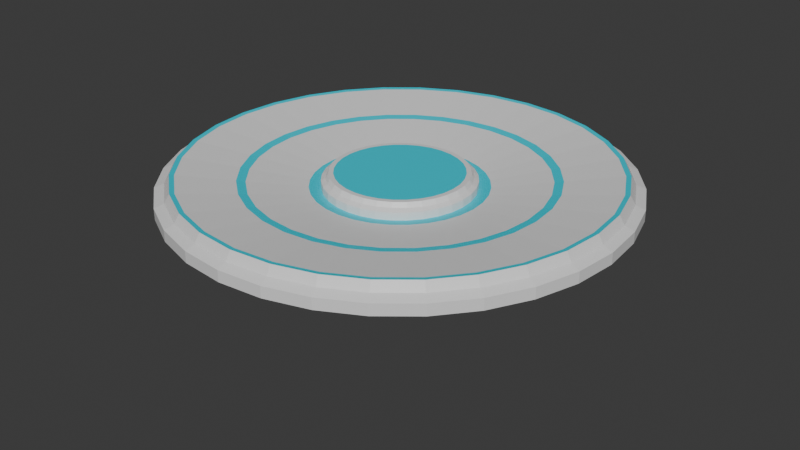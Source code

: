 # Source: captureBallSpawner.blend  (saved by Blender 4.1.24; exported with 4.5.12 LTS)
import bpy
from mathutils import Matrix  # noqa: F401  (used for matrix-valued properties, if any)

bpy.ops.wm.read_factory_settings(use_empty=True)
scene = bpy.context.scene
scene.name = 'Scene'

# ---- collections
col_collection = bpy.data.collections.new('Collection'); scene.collection.children.link(col_collection)

# ---- materials (node trees are filled in below, after node groups)
mat_spawner = bpy.data.materials.new('Spawner')
mat_spawner.use_transparent_shadow = False
mat_spawnerlight = bpy.data.materials.new('SpawnerLight')
mat_spawnerlight.use_transparent_shadow = False

# ---- material node trees
mat_spawner.use_nodes = True; mat_spawner.node_tree.nodes.clear()
_N = mat_spawner.node_tree.nodes; _L = mat_spawner.node_tree.links
n0 = _N.new('ShaderNodeBsdfPrincipled'); n0.name = 'Principled BSDF'; n0.location = (10, 300)
n1 = _N.new('ShaderNodeOutputMaterial'); n1.name = 'Material Output'; n1.location = (300, 300)
_L.new(n0.outputs[0], n1.inputs[0])
n1.is_active_output = True
mat_spawnerlight.use_nodes = True; mat_spawnerlight.node_tree.nodes.clear()
_N = mat_spawnerlight.node_tree.nodes; _L = mat_spawnerlight.node_tree.links
n0 = _N.new('ShaderNodeBsdfPrincipled'); n0.name = 'Principled BSDF'; n0.location = (10, 300)
n0.inputs[0].default_value = (0.0, 0.6504, 0.8001, 1.0)
n1 = _N.new('ShaderNodeOutputMaterial'); n1.name = 'Material Output'; n1.location = (300, 300)
_L.new(n0.outputs[0], n1.inputs[0])
n1.is_active_output = True

# ---- world
world_world = bpy.data.worlds.new('World'); scene.world = world_world
world_world.use_nodes = True; world_world.node_tree.nodes.clear()
_N = world_world.node_tree.nodes; _L = world_world.node_tree.links
n0 = _N.new('ShaderNodeOutputWorld'); n0.name = 'World Output'; n0.location = (300, 300)
n1 = _N.new('ShaderNodeBackground'); n1.name = 'Background'; n1.location = (10, 300)
n1.inputs[0].default_value = (0.05088, 0.05088, 0.05088, 1.0)
_L.new(n1.outputs[0], n0.inputs[0])
n0.is_active_output = True
world_world.color = (0.05088, 0.05088, 0.05088)
world_world.use_sun_shadow = False
world_world.sun_shadow_jitter_overblur = 0.0

# ---- meshes
me_cylinder = bpy.data.meshes.new('Cylinder')
me_cylinder.from_pydata([(0.0, 0.159, -1.438), (0.0, 0.3258, -0.981), (0.03103, 0.156, -1.438), (0.06356, 0.3196, -0.981), (0.06087, 0.1469, -1.438), (0.1247, 0.301, -0.981), (0.08836, 0.1322, -1.438), (0.181, 0.2709, -0.981), (0.1125, 0.1125, -1.438), (0.2304, 0.2304, -0.981), (0.1322, 0.08836, -1.438), (0.2709, 0.181, -0.981), (0.1469, 0.06087, -1.438), (0.301, 0.1247, -0.981), (0.156, 0.03103, -1.438), (0.3196, 0.06356, -0.981), (0.159, 0.0, -1.438), (0.3258, 0.0, -0.981), (0.156, -0.03103, -1.438), (0.3196, -0.06356, -0.981), (0.1469, -0.06087, -1.438), (0.301, -0.1247, -0.981), (0.1322, -0.08836, -1.438), (0.2709, -0.181, -0.981), (0.1125, -0.1125, -1.438), (0.2304, -0.2304, -0.981), (0.08836, -0.1322, -1.438), (0.181, -0.2709, -0.981), (0.06087, -0.1469, -1.438), (0.1247, -0.301, -0.981), (0.03103, -0.156, -1.438), (0.06356, -0.3196, -0.981), (0.0, -0.159, -1.438), (0.0, -0.3258, -0.981), (-0.03103, -0.156, -1.438), (-0.06356, -0.3196, -0.981), (-0.06087, -0.1469, -1.438), (-0.1247, -0.301, -0.981), (-0.08836, -0.1322, -1.438), (-0.181, -0.2709, -0.981), (-0.1125, -0.1125, -1.438), (-0.2304, -0.2304, -0.981), (-0.1322, -0.08836, -1.438), (-0.2709, -0.181, -0.981), (-0.1469, -0.06087, -1.438), (-0.301, -0.1247, -0.981), (-0.156, -0.03103, -1.438), (-0.3196, -0.06356, -0.981), (-0.159, 0.0, -1.438), (-0.3258, 0.0, -0.981), (-0.156, 0.03103, -1.438), (-0.3196, 0.06356, -0.981), (-0.1469, 0.06087, -1.438), (-0.301, 0.1247, -0.981), (-0.1322, 0.08836, -1.438), (-0.2709, 0.181, -0.981), (-0.1125, 0.1125, -1.438), (-0.2304, 0.2304, -0.981), (-0.08836, 0.1322, -1.438), (-0.181, 0.2709, -0.981), (-0.06087, 0.1469, -1.438), (-0.1247, 0.301, -0.981), (-0.03103, 0.156, -1.438), (-0.06356, 0.3196, -0.981), (0.05354, 0.2692, -0.9163), (0.06356, 0.3196, -0.9469), (0.05967, 0.3, -0.9362), (0.0, 0.3258, -0.9469), (2.328e-10, 0.2744, -0.9163), (1.455e-10, 0.3059, -0.9362), (0.105, 0.2535, -0.9163), (0.1247, 0.301, -0.9469), (0.117, 0.2826, -0.9362), (0.1525, 0.2282, -0.9163), (0.181, 0.2709, -0.9469), (0.1699, 0.2543, -0.9362), (0.1941, 0.1941, -0.9163), (0.2304, 0.2304, -0.9469), (0.2163, 0.2163, -0.9362), (0.2282, 0.1525, -0.9163), (0.2709, 0.181, -0.9469), (0.2543, 0.1699, -0.9362), (0.2535, 0.105, -0.9163), (0.301, 0.1247, -0.9469), (0.2826, 0.117, -0.9362), (0.2692, 0.05354, -0.9163), (0.3196, 0.06356, -0.9469), (0.3, 0.05967, -0.9362), (0.2744, -2.328e-10, -0.9163), (0.3258, 0.0, -0.9469), (0.3059, -1.455e-10, -0.9362), (0.2692, -0.05354, -0.9163), (0.3196, -0.06356, -0.9469), (0.3, -0.05967, -0.9362), (0.2535, -0.105, -0.9163), (0.301, -0.1247, -0.9469), (0.2826, -0.117, -0.9362), (0.2282, -0.1525, -0.9163), (0.2709, -0.181, -0.9469), (0.2543, -0.1699, -0.9362), (0.1941, -0.1941, -0.9163), (0.2304, -0.2304, -0.9469), (0.2163, -0.2163, -0.9362), (0.1525, -0.2282, -0.9163), (0.181, -0.2709, -0.9469), (0.1699, -0.2543, -0.9362), (0.105, -0.2535, -0.9163), (0.1247, -0.301, -0.9469), (0.117, -0.2826, -0.9362), (0.05354, -0.2692, -0.9163), (0.06356, -0.3196, -0.9469), (0.05967, -0.3, -0.9362), (-2.328e-10, -0.2744, -0.9163), (0.0, -0.3258, -0.9469), (-1.455e-10, -0.3059, -0.9362), (-0.05354, -0.2692, -0.9163), (-0.06356, -0.3196, -0.9469), (-0.05967, -0.3, -0.9362), (-0.105, -0.2535, -0.9163), (-0.1247, -0.301, -0.9469), (-0.117, -0.2826, -0.9362), (-0.1525, -0.2282, -0.9163), (-0.181, -0.2709, -0.9469), (-0.1699, -0.2543, -0.9362), (-0.1941, -0.1941, -0.9163), (-0.2304, -0.2304, -0.9469), (-0.2163, -0.2163, -0.9362), (-0.2282, -0.1525, -0.9163), (-0.2709, -0.181, -0.9469), (-0.2543, -0.1699, -0.9362), (-0.2535, -0.105, -0.9163), (-0.301, -0.1247, -0.9469), (-0.2826, -0.117, -0.9362), (-0.2692, -0.05354, -0.9163), (-0.3196, -0.06356, -0.9469), (-0.3, -0.05967, -0.9362), (-0.2744, 2.328e-10, -0.9163), (-0.3258, 0.0, -0.9469), (-0.3059, 1.455e-10, -0.9362), (-0.2692, 0.05354, -0.9163), (-0.3196, 0.06356, -0.9469), (-0.3, 0.05967, -0.9362), (-0.2535, 0.105, -0.9163), (-0.301, 0.1247, -0.9469), (-0.2826, 0.117, -0.9362), (-0.2282, 0.1525, -0.9163), (-0.2709, 0.181, -0.9469), (-0.2543, 0.1699, -0.9362), (-0.1941, 0.1941, -0.9163), (-0.2304, 0.2304, -0.9469), (-0.2163, 0.2163, -0.9362), (-0.1525, 0.2282, -0.9163), (-0.181, 0.2709, -0.9469), (-0.1699, 0.2543, -0.9362), (-0.105, 0.2535, -0.9163), (-0.1247, 0.301, -0.9469), (-0.117, 0.2826, -0.9362), (-0.05354, 0.2692, -0.9163), (-0.06356, 0.3196, -0.9469), (-0.05967, 0.3, -0.9362), (0.1827, 0.9182, -0.8951), (0.1951, 0.9808, -0.9502), (0.187, 0.9402, -0.9335), (0.0, 1.0, -0.9502), (0.0, 0.9362, -0.8951), (0.0, 0.9586, -0.9335), (0.3583, 0.865, -0.8951), (0.3827, 0.9239, -0.9502), (0.3669, 0.8857, -0.9335), (0.5201, 0.7785, -0.8951), (0.5556, 0.8315, -0.9502), (0.5326, 0.7971, -0.9335), (0.662, 0.662, -0.8951), (0.7071, 0.7071, -0.9502), (0.6779, 0.6779, -0.9335), (0.7785, 0.5201, -0.8951), (0.8315, 0.5556, -0.9502), (0.7971, 0.5326, -0.9335), (0.865, 0.3583, -0.8951), (0.9239, 0.3827, -0.9502), (0.8857, 0.3669, -0.9335), (0.9182, 0.1827, -0.8951), (0.9808, 0.1951, -0.9502), (0.9402, 0.187, -0.9335), (0.9362, 0.0, -0.8951), (1.0, 0.0, -0.9502), (0.9586, 0.0, -0.9335), (0.9182, -0.1827, -0.8951), (0.9808, -0.1951, -0.9502), (0.9402, -0.187, -0.9335), (0.865, -0.3583, -0.8951), (0.9239, -0.3827, -0.9502), (0.8857, -0.3669, -0.9335), (0.7785, -0.5201, -0.8951), (0.8315, -0.5556, -0.9502), (0.7971, -0.5326, -0.9335), (0.662, -0.662, -0.8951), (0.7071, -0.7071, -0.9502), (0.6779, -0.6779, -0.9335), (0.5201, -0.7785, -0.8951), (0.5556, -0.8315, -0.9502), (0.5326, -0.7971, -0.9335), (0.3583, -0.865, -0.8951), (0.3827, -0.9239, -0.9502), (0.3669, -0.8857, -0.9335), (0.1827, -0.9182, -0.8951), (0.1951, -0.9808, -0.9502), (0.187, -0.9402, -0.9335), (0.0, -0.9362, -0.8951), (0.0, -1.0, -0.9502), (0.0, -0.9586, -0.9335), (-0.1827, -0.9182, -0.8951), (-0.1951, -0.9808, -0.9502), (-0.187, -0.9402, -0.9335), (-0.3583, -0.865, -0.8951), (-0.3827, -0.9239, -0.9502), (-0.3669, -0.8857, -0.9335), (-0.5201, -0.7785, -0.8951), (-0.5556, -0.8315, -0.9502), (-0.5326, -0.7971, -0.9335), (-0.662, -0.662, -0.8951), (-0.7071, -0.7071, -0.9502), (-0.6779, -0.6779, -0.9335), (-0.7785, -0.5201, -0.8951), (-0.8315, -0.5556, -0.9502), (-0.7971, -0.5326, -0.9335), (-0.865, -0.3583, -0.8951), (-0.9239, -0.3827, -0.9502), (-0.8857, -0.3669, -0.9335), (-0.9182, -0.1827, -0.8951), (-0.9808, -0.1951, -0.9502), (-0.9402, -0.187, -0.9335), (-0.9362, 0.0, -0.8951), (-1.0, 0.0, -0.9502), (-0.9586, 0.0, -0.9335), (-0.9182, 0.1827, -0.8951), (-0.9808, 0.1951, -0.9502), (-0.9402, 0.187, -0.9335), (-0.865, 0.3583, -0.8951), (-0.9239, 0.3827, -0.9502), (-0.8857, 0.3669, -0.9335), (-0.7785, 0.5201, -0.8951), (-0.8315, 0.5556, -0.9502), (-0.7971, 0.5326, -0.9335), (-0.662, 0.662, -0.8951), (-0.7071, 0.7071, -0.9502), (-0.6779, 0.6779, -0.9335), (-0.5201, 0.7785, -0.8951), (-0.5556, 0.8315, -0.9502), (-0.5326, 0.7971, -0.9335), (-0.3583, 0.865, -0.8951), (-0.3827, 0.9239, -0.9502), (-0.3669, 0.8857, -0.9335), (-0.1827, 0.9182, -0.8951), (-0.1951, 0.9808, -0.9502), (-0.187, 0.9402, -0.9335), (2.328e-10, 0.295, -0.9163), (0.05756, 0.2894, -0.9163), (0.1129, 0.2726, -0.9163), (0.1639, 0.2453, -0.9163), (0.2086, 0.2086, -0.9163), (0.2453, 0.1639, -0.9163), (0.2726, 0.1129, -0.9163), (0.2894, 0.05756, -0.9163), (0.295, -2.328e-10, -0.9163), (0.2894, -0.05756, -0.9163), (0.2726, -0.1129, -0.9163), (0.2453, -0.1639, -0.9163), (0.2086, -0.2086, -0.9163), (0.1639, -0.2453, -0.9163), (0.1129, -0.2726, -0.9163), (0.05756, -0.2894, -0.9163), (-2.328e-10, -0.295, -0.9163), (-0.05756, -0.2894, -0.9163), (-0.1129, -0.2726, -0.9163), (-0.1639, -0.2453, -0.9163), (-0.2086, -0.2086, -0.9163), (-0.2453, -0.1639, -0.9163), (-0.2726, -0.1129, -0.9163), (-0.2894, -0.05756, -0.9163), (-0.295, 2.328e-10, -0.9163), (-0.2894, 0.05756, -0.9163), (-0.2726, 0.1129, -0.9163), (-0.2453, 0.1639, -0.9163), (-0.2086, 0.2086, -0.9163), (-0.1639, 0.2453, -0.9163), (-0.1129, 0.2726, -0.9163), (-0.05756, 0.2894, -0.9163), (0.0, 0.631, -0.938), (0.1231, 0.6189, -0.938), (0.2415, 0.583, -0.938), (-0.1231, 0.6189, -0.938), (0.3506, 0.5247, -0.938), (0.4462, 0.4462, -0.938), (0.5247, 0.3506, -0.938), (0.583, 0.2415, -0.938), (0.6189, 0.1231, -0.938), (0.631, 0.0, -0.938), (0.6189, -0.1231, -0.938), (0.583, -0.2415, -0.938), (0.5247, -0.3506, -0.938), (0.4462, -0.4462, -0.938), (0.3506, -0.5247, -0.938), (0.2415, -0.583, -0.938), (0.1231, -0.6189, -0.938), (0.0, -0.631, -0.938), (-0.1231, -0.6189, -0.938), (-0.2415, -0.583, -0.938), (-0.3506, -0.5247, -0.938), (-0.4462, -0.4462, -0.938), (-0.5247, -0.3506, -0.938), (-0.583, -0.2415, -0.938), (-0.6189, -0.1231, -0.938), (-0.631, 0.0, -0.938), (-0.6189, 0.1231, -0.938), (-0.583, 0.2415, -0.938), (-0.5247, 0.3506, -0.938), (-0.4462, 0.4462, -0.938), (-0.3506, 0.5247, -0.938), (-0.2415, 0.583, -0.938), (0.1306, 0.6566, -0.9326), (0.2562, 0.6185, -0.9326), (0.3719, 0.5566, -0.9326), (0.4733, 0.4733, -0.9326), (0.5566, 0.3719, -0.9326), (0.6185, 0.2562, -0.9326), (0.6566, 0.1306, -0.9326), (0.6694, 0.0, -0.9326), (0.6566, -0.1306, -0.9326), (0.6185, -0.2562, -0.9326), (0.5566, -0.3719, -0.9326), (0.4733, -0.4733, -0.9326), (0.3719, -0.5566, -0.9326), (0.2562, -0.6185, -0.9326), (0.1306, -0.6566, -0.9326), (0.0, -0.6694, -0.9326), (-0.1306, -0.6566, -0.9326), (-0.2562, -0.6185, -0.9326), (-0.3719, -0.5566, -0.9326), (-0.4733, -0.4733, -0.9326), (-0.5566, -0.3719, -0.9326), (-0.6185, -0.2562, -0.9326), (-0.6566, -0.1306, -0.9326), (-0.6694, 0.0, -0.9326), (-0.6566, 0.1306, -0.9326), (-0.6185, 0.2562, -0.9326), (-0.5566, 0.3719, -0.9326), (-0.4733, 0.4733, -0.9326), (-0.3719, 0.5566, -0.9326), (-0.2562, 0.6185, -0.9326), (0.0, 0.6694, -0.9326), (-0.1306, 0.6566, -0.9326), (0.0, 0.3767, -0.9738), (-0.0735, 0.3695, -0.9738), (0.0735, 0.3695, -0.9738), (0.1442, 0.3481, -0.9738), (0.2093, 0.3133, -0.9738), (0.2664, 0.2664, -0.9738), (0.3133, 0.2093, -0.9738), (0.3481, 0.1442, -0.9738), (0.3695, 0.0735, -0.9738), (0.3767, 0.0, -0.9738), (0.3695, -0.0735, -0.9738), (0.3481, -0.1442, -0.9738), (0.3133, -0.2093, -0.9738), (0.2664, -0.2664, -0.9738), (0.2093, -0.3133, -0.9738), (0.1442, -0.3481, -0.9738), (0.0735, -0.3695, -0.9738), (0.0, -0.3767, -0.9738), (-0.0735, -0.3695, -0.9738), (-0.1442, -0.3481, -0.9738), (-0.2093, -0.3133, -0.9738), (-0.2664, -0.2664, -0.9738), (-0.3133, -0.2093, -0.9738), (-0.3481, -0.1442, -0.9738), (-0.3695, -0.0735, -0.9738), (-0.3767, 0.0, -0.9738), (-0.3695, 0.0735, -0.9738), (-0.3481, 0.1442, -0.9738), (-0.3133, 0.2093, -0.9738), (-0.2664, 0.2664, -0.9738), (-0.2093, 0.3133, -0.9738), (-0.1442, 0.3481, -0.9738), (0.1785, 0.8975, -0.8981), (0.3502, 0.8454, -0.8981), (0.5084, 0.7608, -0.8981), (0.647, 0.647, -0.8981), (0.7608, 0.5084, -0.8981), (0.8454, 0.3502, -0.8981), (0.8975, 0.1785, -0.8981), (0.915, 0.0, -0.8981), (0.8975, -0.1785, -0.8981), (0.8454, -0.3502, -0.8981), (0.7608, -0.5084, -0.8981), (0.647, -0.647, -0.8981), (0.5084, -0.7608, -0.8981), (0.3502, -0.8454, -0.8981), (0.1785, -0.8975, -0.8981), (0.0, -0.915, -0.8981), (-0.1785, -0.8975, -0.8981), (-0.3502, -0.8454, -0.8981), (-0.5084, -0.7608, -0.8981), (-0.647, -0.647, -0.8981), (-0.7608, -0.5084, -0.8981), (-0.8454, -0.3502, -0.8981), (-0.8975, -0.1785, -0.8981), (-0.915, 0.0, -0.8981), (-0.8975, 0.1785, -0.8981), (-0.8454, 0.3502, -0.8981), (-0.7608, 0.5084, -0.8981), (-0.647, 0.647, -0.8981), (-0.5084, 0.7608, -0.8981), (-0.3502, 0.8454, -0.8981), (0.0, 0.915, -0.8981), (-0.1785, 0.8975, -0.8981), (0.0, 1.0, -1.0), (0.1951, 0.9808, -1.0), (0.3827, 0.9239, -1.0), (0.5556, 0.8315, -1.0), (0.7071, 0.7071, -1.0), (0.8315, 0.5556, -1.0), (0.9239, 0.3827, -1.0), (0.9808, 0.1951, -1.0), (1.0, 0.0, -1.0), (0.9808, -0.1951, -1.0), (0.9239, -0.3827, -1.0), (0.8315, -0.5556, -1.0), (0.7071, -0.7071, -1.0), (0.5556, -0.8315, -1.0), (0.3827, -0.9239, -1.0), (0.1951, -0.9808, -1.0), (0.0, -1.0, -1.0), (-0.1951, -0.9808, -1.0), (-0.3827, -0.9239, -1.0), (-0.5556, -0.8315, -1.0), (-0.7071, -0.7071, -1.0), (-0.8315, -0.5556, -1.0), (-0.9239, -0.3827, -1.0), (-0.9808, -0.1951, -1.0), (-1.0, 0.0, -1.0), (-0.9808, 0.1951, -1.0), (-0.9239, 0.3827, -1.0), (-0.8315, 0.5556, -1.0), (-0.7071, 0.7071, -1.0), (-0.5556, 0.8315, -1.0), (-0.3827, 0.9239, -1.0), (-0.1951, 0.9808, -1.0)], [], [(417, 161, 167, 418), (384, 385, 166, 160), (385, 386, 169, 166), (386, 387, 172, 169), (387, 388, 175, 172), (388, 389, 178, 175), (389, 390, 181, 178), (390, 391, 184, 181), (391, 392, 187, 184), (392, 393, 190, 187), (393, 394, 193, 190), (394, 395, 196, 193), (395, 396, 199, 196), (396, 397, 202, 199), (397, 398, 205, 202), (398, 399, 208, 205), (399, 400, 211, 208), (400, 401, 214, 211), (401, 402, 217, 214), (402, 403, 220, 217), (403, 404, 223, 220), (404, 405, 226, 223), (405, 406, 229, 226), (406, 407, 232, 229), (407, 408, 235, 232), (408, 409, 238, 235), (409, 410, 241, 238), (410, 411, 244, 241), (411, 412, 247, 244), (412, 413, 250, 247), (61, 59, 152, 155), (413, 415, 253, 250), (415, 414, 164, 253), (0, 2, 4, 6, 8, 10, 12, 14, 16, 18, 20, 22, 24, 26, 28, 30, 32, 34, 36, 38, 40, 42, 44, 46, 48, 50, 52, 54, 56, 58, 60, 62), (416, 163, 161, 417), (447, 254, 163, 416), (419, 170, 173, 420), (420, 173, 176, 421), (421, 176, 179, 422), (422, 179, 182, 423), (423, 182, 185, 424), (424, 185, 188, 425), (425, 188, 191, 426), (426, 191, 194, 427), (427, 194, 197, 428), (428, 197, 200, 429), (429, 200, 203, 430), (430, 203, 206, 431), (431, 206, 209, 432), (432, 209, 212, 433), (433, 212, 215, 434), (434, 215, 218, 435), (435, 218, 221, 436), (436, 221, 224, 437), (437, 224, 227, 438), (438, 227, 230, 439), (439, 230, 233, 440), (440, 233, 236, 441), (441, 236, 239, 442), (442, 239, 242, 443), (443, 242, 245, 444), (444, 245, 248, 445), (445, 248, 251, 446), (446, 251, 254, 447), (418, 167, 170, 419), (5, 3, 65, 71), (35, 33, 113, 116), (9, 7, 74, 77), (63, 61, 155, 158), (37, 35, 116, 119), (11, 9, 77, 80), (39, 37, 119, 122), (13, 11, 80, 83), (7, 5, 71, 74), (41, 39, 122, 125), (15, 13, 83, 86), (43, 41, 125, 128), (17, 15, 86, 89), (45, 43, 128, 131), (19, 17, 89, 92), (47, 45, 131, 134), (21, 19, 92, 95), (49, 47, 134, 137), (23, 21, 95, 98), (51, 49, 137, 140), (25, 23, 98, 101), (53, 51, 140, 143), (27, 25, 101, 104), (55, 53, 143, 146), (29, 27, 104, 107), (57, 55, 146, 149), (31, 29, 107, 110), (64, 68, 157, 154, 151, 148, 145, 142, 139, 136, 133, 130, 127, 124, 121, 118, 115, 112, 109, 106, 103, 100, 97, 94, 91, 88, 85, 82, 79, 76, 73, 70), (59, 57, 149, 152), (33, 31, 110, 113), (1, 63, 158, 67), (65, 67, 69, 66), (66, 69, 256, 257), (71, 65, 66, 72), (72, 66, 257, 258), (74, 71, 72, 75), (75, 72, 258, 259), (77, 74, 75, 78), (78, 75, 259, 260), (80, 77, 78, 81), (81, 78, 260, 261), (83, 80, 81, 84), (84, 81, 261, 262), (86, 83, 84, 87), (87, 84, 262, 263), (89, 86, 87, 90), (90, 87, 263, 264), (92, 89, 90, 93), (93, 90, 264, 265), (95, 92, 93, 96), (96, 93, 265, 266), (98, 95, 96, 99), (99, 96, 266, 267), (101, 98, 99, 102), (102, 99, 267, 268), (104, 101, 102, 105), (105, 102, 268, 269), (107, 104, 105, 108), (108, 105, 269, 270), (110, 107, 108, 111), (111, 108, 270, 271), (113, 110, 111, 114), (114, 111, 271, 272), (116, 113, 114, 117), (117, 114, 272, 273), (119, 116, 117, 120), (120, 117, 273, 274), (122, 119, 120, 123), (123, 120, 274, 275), (125, 122, 123, 126), (126, 123, 275, 276), (128, 125, 126, 129), (129, 126, 276, 277), (131, 128, 129, 132), (132, 129, 277, 278), (134, 131, 132, 135), (135, 132, 278, 279), (137, 134, 135, 138), (138, 135, 279, 280), (140, 137, 138, 141), (141, 138, 280, 281), (143, 140, 141, 144), (144, 141, 281, 282), (146, 143, 144, 147), (147, 144, 282, 283), (149, 146, 147, 150), (150, 147, 283, 284), (152, 149, 150, 153), (153, 150, 284, 285), (155, 152, 153, 156), (156, 153, 285, 286), (158, 155, 156, 159), (159, 156, 286, 287), (67, 158, 159, 69), (69, 159, 287, 256), (3, 1, 67, 65), (161, 163, 165, 162), (162, 165, 164, 160), (167, 161, 162, 168), (168, 162, 160, 166), (170, 167, 168, 171), (171, 168, 166, 169), (173, 170, 171, 174), (174, 171, 169, 172), (176, 173, 174, 177), (177, 174, 172, 175), (179, 176, 177, 180), (180, 177, 175, 178), (182, 179, 180, 183), (183, 180, 178, 181), (185, 182, 183, 186), (186, 183, 181, 184), (188, 185, 186, 189), (189, 186, 184, 187), (191, 188, 189, 192), (192, 189, 187, 190), (194, 191, 192, 195), (195, 192, 190, 193), (197, 194, 195, 198), (198, 195, 193, 196), (200, 197, 198, 201), (201, 198, 196, 199), (203, 200, 201, 204), (204, 201, 199, 202), (206, 203, 204, 207), (207, 204, 202, 205), (209, 206, 207, 210), (210, 207, 205, 208), (212, 209, 210, 213), (213, 210, 208, 211), (215, 212, 213, 216), (216, 213, 211, 214), (218, 215, 216, 219), (219, 216, 214, 217), (221, 218, 219, 222), (222, 219, 217, 220), (224, 221, 222, 225), (225, 222, 220, 223), (227, 224, 225, 228), (228, 225, 223, 226), (230, 227, 228, 231), (231, 228, 226, 229), (233, 230, 231, 234), (234, 231, 229, 232), (236, 233, 234, 237), (237, 234, 232, 235), (239, 236, 237, 240), (240, 237, 235, 238), (242, 239, 240, 243), (243, 240, 238, 241), (245, 242, 243, 246), (246, 243, 241, 244), (248, 245, 246, 249), (249, 246, 244, 247), (251, 248, 249, 252), (252, 249, 247, 250), (254, 251, 252, 255), (255, 252, 250, 253), (163, 254, 255, 165), (165, 255, 253, 164), (414, 384, 160, 164), (68, 64, 257, 256), (64, 70, 258, 257), (70, 73, 259, 258), (73, 76, 260, 259), (76, 79, 261, 260), (79, 82, 262, 261), (82, 85, 263, 262), (85, 88, 264, 263), (88, 91, 265, 264), (91, 94, 266, 265), (94, 97, 267, 266), (97, 100, 268, 267), (100, 103, 269, 268), (103, 106, 270, 269), (106, 109, 271, 270), (109, 112, 272, 271), (112, 115, 273, 272), (115, 118, 274, 273), (118, 121, 275, 274), (121, 124, 276, 275), (124, 127, 277, 276), (127, 130, 278, 277), (130, 133, 279, 278), (133, 136, 280, 279), (136, 139, 281, 280), (139, 142, 282, 281), (142, 145, 283, 282), (145, 148, 284, 283), (148, 151, 285, 284), (151, 154, 286, 285), (154, 157, 287, 286), (157, 68, 256, 287), (352, 354, 289, 288), (353, 352, 288, 291), (383, 353, 291, 319), (382, 383, 319, 318), (381, 382, 318, 317), (380, 381, 317, 316), (379, 380, 316, 315), (378, 379, 315, 314), (377, 378, 314, 313), (376, 377, 313, 312), (375, 376, 312, 311), (374, 375, 311, 310), (373, 374, 310, 309), (372, 373, 309, 308), (371, 372, 308, 307), (370, 371, 307, 306), (369, 370, 306, 305), (368, 369, 305, 304), (367, 368, 304, 303), (366, 367, 303, 302), (365, 366, 302, 301), (364, 365, 301, 300), (363, 364, 300, 299), (362, 363, 299, 298), (361, 362, 298, 297), (360, 361, 297, 296), (359, 360, 296, 295), (358, 359, 295, 294), (357, 358, 294, 293), (356, 357, 293, 292), (355, 356, 292, 290), (354, 355, 290, 289), (288, 289, 320, 350), (291, 288, 350, 351), (319, 291, 351, 349), (318, 319, 349, 348), (317, 318, 348, 347), (316, 317, 347, 346), (315, 316, 346, 345), (314, 315, 345, 344), (313, 314, 344, 343), (312, 313, 343, 342), (311, 312, 342, 341), (310, 311, 341, 340), (309, 310, 340, 339), (308, 309, 339, 338), (307, 308, 338, 337), (306, 307, 337, 336), (305, 306, 336, 335), (304, 305, 335, 334), (303, 304, 334, 333), (302, 303, 333, 332), (301, 302, 332, 331), (300, 301, 331, 330), (299, 300, 330, 329), (298, 299, 329, 328), (297, 298, 328, 327), (296, 297, 327, 326), (295, 296, 326, 325), (294, 295, 325, 324), (293, 294, 324, 323), (292, 293, 323, 322), (290, 292, 322, 321), (289, 290, 321, 320), (3, 5, 355, 354), (5, 7, 356, 355), (7, 9, 357, 356), (9, 11, 358, 357), (11, 13, 359, 358), (13, 15, 360, 359), (15, 17, 361, 360), (17, 19, 362, 361), (19, 21, 363, 362), (21, 23, 364, 363), (23, 25, 365, 364), (25, 27, 366, 365), (27, 29, 367, 366), (29, 31, 368, 367), (31, 33, 369, 368), (33, 35, 370, 369), (35, 37, 371, 370), (37, 39, 372, 371), (39, 41, 373, 372), (41, 43, 374, 373), (43, 45, 375, 374), (45, 47, 376, 375), (47, 49, 377, 376), (49, 51, 378, 377), (51, 53, 379, 378), (53, 55, 380, 379), (55, 57, 381, 380), (57, 59, 382, 381), (59, 61, 383, 382), (61, 63, 353, 383), (63, 1, 352, 353), (1, 3, 354, 352), (350, 320, 384, 414), (351, 350, 414, 415), (349, 351, 415, 413), (348, 349, 413, 412), (347, 348, 412, 411), (346, 347, 411, 410), (345, 346, 410, 409), (344, 345, 409, 408), (343, 344, 408, 407), (342, 343, 407, 406), (341, 342, 406, 405), (340, 341, 405, 404), (339, 340, 404, 403), (338, 339, 403, 402), (337, 338, 402, 401), (336, 337, 401, 400), (335, 336, 400, 399), (334, 335, 399, 398), (333, 334, 398, 397), (332, 333, 397, 396), (331, 332, 396, 395), (330, 331, 395, 394), (329, 330, 394, 393), (328, 329, 393, 392), (327, 328, 392, 391), (326, 327, 391, 390), (325, 326, 390, 389), (324, 325, 389, 388), (323, 324, 388, 387), (322, 323, 387, 386), (321, 322, 386, 385), (320, 321, 385, 384), (2, 0, 416, 417), (4, 2, 417, 418), (6, 4, 418, 419), (8, 6, 419, 420), (10, 8, 420, 421), (12, 10, 421, 422), (14, 12, 422, 423), (16, 14, 423, 424), (18, 16, 424, 425), (20, 18, 425, 426), (22, 20, 426, 427), (24, 22, 427, 428), (26, 24, 428, 429), (28, 26, 429, 430), (30, 28, 430, 431), (32, 30, 431, 432), (34, 32, 432, 433), (36, 34, 433, 434), (38, 36, 434, 435), (40, 38, 435, 436), (42, 40, 436, 437), (44, 42, 437, 438), (46, 44, 438, 439), (48, 46, 439, 440), (50, 48, 440, 441), (52, 50, 441, 442), (54, 52, 442, 443), (56, 54, 443, 444), (58, 56, 444, 445), (60, 58, 445, 446), (62, 60, 446, 447), (0, 62, 447, 416)])
me_cylinder.polygons.foreach_set('material_index', [0, 1, 1, 1, 1, 1, 1, 1, 1, 1, 1, 1, 1, 1, 1, 1, 1, 1, 1, 1, 1, 1, 1, 1, 1, 1, 1, 1, 1, 1, 0, 1, 1, 0, 0, 0, 0, 0, 0, 0, 0, 0, 0, 0, 0, 0, 0, 0, 0, 0, 0, 0, 0, 0, 0, 0, 0, 0, 0, 0, 0, 0, 0, 0, 0, 0, 0, 0, 0, 0, 0, 0, 0, 0, 0, 0, 0, 0, 0, 0, 0, 0, 0, 0, 0, 0, 0, 0, 0, 0, 0, 0, 1, 0, 0, 0, 0, 0, 0, 0, 0, 0, 0, 0, 0, 0, 0, 0, 0, 0, 0, 0, 0, 0, 0, 0, 0, 0, 0, 0, 0, 0, 0, 0, 0, 0, 0, 0, 0, 0, 0, 0, 0, 0, 0, 0, 0, 0, 0, 0, 0, 0, 0, 0, 0, 0, 0, 0, 0, 0, 0, 0, 0, 0, 0, 0, 0, 0, 0, 0, 0, 0, 0, 0, 0, 0, 0, 0, 0, 0, 0, 0, 0, 0, 0, 0, 0, 0, 0, 0, 0, 0, 0, 0, 0, 0, 0, 0, 0, 0, 0, 0, 0, 0, 0, 0, 0, 0, 0, 0, 0, 0, 0, 0, 0, 0, 0, 0, 0, 0, 0, 0, 0, 0, 0, 0, 0, 0, 0, 0, 0, 0, 0, 0, 0, 1, 0, 0, 0, 0, 0, 0, 0, 0, 0, 0, 0, 0, 0, 0, 0, 0, 0, 0, 0, 0, 0, 0, 0, 0, 0, 0, 0, 0, 0, 0, 0, 0, 0, 0, 0, 0, 0, 0, 0, 0, 0, 0, 0, 0, 0, 0, 0, 0, 0, 0, 0, 0, 0, 0, 0, 0, 0, 0, 0, 0, 0, 0, 0, 0, 1, 1, 1, 1, 1, 1, 1, 1, 1, 1, 1, 1, 1, 1, 1, 1, 1, 1, 1, 1, 1, 1, 1, 1, 1, 1, 1, 1, 1, 1, 1, 1, 1, 1, 1, 1, 1, 1, 1, 1, 1, 1, 1, 1, 1, 1, 1, 1, 1, 1, 1, 1, 1, 1, 1, 1, 1, 1, 1, 1, 1, 1, 1, 1, 0, 0, 0, 0, 0, 0, 0, 0, 0, 0, 0, 0, 0, 0, 0, 0, 0, 0, 0, 0, 0, 0, 0, 0, 0, 0, 0, 0, 0, 0, 0, 0, 0, 0, 0, 0, 0, 0, 0, 0, 0, 0, 0, 0, 0, 0, 0, 0, 0, 0, 0, 0, 0, 0, 0, 0, 0, 0, 0, 0, 0, 0, 0, 0])
_uv = me_cylinder.uv_layers.new(name='UVMap')
_uv.uv.foreach_set('vector', [0.9688, 0.5, 0.9688, 0.7186, 0.9375, 0.7186, 0.9375, 0.5, 0.2928, 0.4654, 0.334, 0.4529, 0.336, 0.4576, 0.2938, 0.4704, 0.334, 0.4529, 0.372, 0.4326, 0.3748, 0.4368, 0.336, 0.4576, 0.372, 0.4326, 0.4053, 0.4053, 0.4089, 0.4089, 0.3748, 0.4368, 0.4053, 0.4053, 0.4326, 0.372, 0.4368, 0.3748, 0.4089, 0.4089, 0.4326, 0.372, 0.4529, 0.334, 0.4576, 0.336, 0.4368, 0.3748, 0.4529, 0.334, 0.4654, 0.2928, 0.4704, 0.2938, 0.4576, 0.336, 0.4654, 0.2928, 0.4696, 0.25, 0.4747, 0.25, 0.4704, 0.2938, 0.4696, 0.25, 0.4654, 0.2072, 0.4704, 0.2062, 0.4747, 0.25, 0.4654, 0.2072, 0.4529, 0.166, 0.4576, 0.164, 0.4704, 0.2062, 0.4529, 0.166, 0.4326, 0.128, 0.4368, 0.1252, 0.4576, 0.164, 0.4326, 0.128, 0.4053, 0.09471, 0.4089, 0.09112, 0.4368, 0.1252, 0.4053, 0.09471, 0.372, 0.0674, 0.3748, 0.06317, 0.4089, 0.09112, 0.372, 0.0674, 0.334, 0.04711, 0.336, 0.04241, 0.3748, 0.06317, 0.334, 0.04711, 0.2928, 0.03461, 0.2938, 0.02962, 0.336, 0.04241, 0.2928, 0.03461, 0.25, 0.03039, 0.25, 0.0253, 0.2938, 0.02962, 0.25, 0.03039, 0.2072, 0.03461, 0.2062, 0.02962, 0.25, 0.0253, 0.2072, 0.03461, 0.166, 0.04711, 0.164, 0.04241, 0.2062, 0.02962, 0.166, 0.04711, 0.128, 0.0674, 0.1252, 0.06317, 0.164, 0.04241, 0.128, 0.0674, 0.09471, 0.09471, 0.09112, 0.09112, 0.1252, 0.06317, 0.09471, 0.09471, 0.0674, 0.128, 0.06317, 0.1252, 0.09112, 0.09112, 0.0674, 0.128, 0.04711, 0.166, 0.04241, 0.164, 0.06317, 0.1252, 0.04711, 0.166, 0.03461, 0.2072, 0.02962, 0.2062, 0.04241, 0.164, 0.03461, 0.2072, 0.03039, 0.25, 0.0253, 0.25, 0.02962, 0.2062, 0.03039, 0.25, 0.03461, 0.2928, 0.02962, 0.2938, 0.0253, 0.25, 0.03461, 0.2928, 0.04711, 0.334, 0.04241, 0.336, 0.02962, 0.2938, 0.04711, 0.334, 0.0674, 0.372, 0.06317, 0.3748, 0.04241, 0.336, 0.0674, 0.372, 0.09471, 0.4053, 0.09112, 0.4089, 0.06317, 0.3748, 0.09471, 0.4053, 0.128, 0.4326, 0.1252, 0.4368, 0.09112, 0.4089, 0.128, 0.4326, 0.166, 0.4529, 0.164, 0.4576, 0.1252, 0.4368, 0.2201, 0.3222, 0.2066, 0.315, 0.2066, 0.315, 0.2201, 0.3222, 0.166, 0.4529, 0.2072, 0.4654, 0.2062, 0.4704, 0.164, 0.4576, 0.2072, 0.4654, 0.25, 0.4696, 0.25, 0.4747, 0.2062, 0.4704, 0.75, 0.2882, 0.7574, 0.2874, 0.7646, 0.2853, 0.7712, 0.2817, 0.777, 0.277, 0.7817, 0.2712, 0.7853, 0.2646, 0.7874, 0.2574, 0.7882, 0.25, 0.7874, 0.2426, 0.7853, 0.2354, 0.7817, 0.2288, 0.777, 0.223, 0.7712, 0.2183, 0.7646, 0.2147, 0.7574, 0.2126, 0.75, 0.2118, 0.7426, 0.2126, 0.7354, 0.2147, 0.7288, 0.2183, 0.723, 0.223, 0.7183, 0.2288, 0.7147, 0.2354, 0.7126, 0.2426, 0.7118, 0.25, 0.7126, 0.2574, 0.7147, 0.2646, 0.7183, 0.2712, 0.723, 0.277, 0.7288, 0.2817, 0.7354, 0.2853, 0.7426, 0.2874, 1.0, 0.5, 1.0, 0.7186, 0.9688, 0.7186, 0.9688, 0.5, 0.03125, 0.5, 0.03125, 0.7186, 0.0, 0.7186, 0.0, 0.5, 0.9062, 0.5, 0.9062, 0.7186, 0.875, 0.7186, 0.875, 0.5, 0.875, 0.5, 0.875, 0.7186, 0.8438, 0.7186, 0.8438, 0.5, 0.8438, 0.5, 0.8438, 0.7186, 0.8125, 0.7186, 0.8125, 0.5, 0.8125, 0.5, 0.8125, 0.7186, 0.7812, 0.7186, 0.7812, 0.5, 0.7812, 0.5, 0.7812, 0.7186, 0.75, 0.7186, 0.75, 0.5, 0.75, 0.5, 0.75, 0.7186, 0.7188, 0.7186, 0.7188, 0.5, 0.7188, 0.5, 0.7188, 0.7186, 0.6875, 0.7186, 0.6875, 0.5, 0.6875, 0.5, 0.6875, 0.7186, 0.6562, 0.7186, 0.6562, 0.5, 0.6562, 0.5, 0.6562, 0.7186, 0.625, 0.7186, 0.625, 0.5, 0.625, 0.5, 0.625, 0.7186, 0.5938, 0.7186, 0.5938, 0.5, 0.5938, 0.5, 0.5938, 0.7186, 0.5625, 0.7186, 0.5625, 0.5, 0.5625, 0.5, 0.5625, 0.7186, 0.5312, 0.7186, 0.5312, 0.5, 0.5312, 0.5, 0.5312, 0.7186, 0.5, 0.7186, 0.5, 0.5, 0.5, 0.5, 0.5, 0.7186, 0.4688, 0.7186, 0.4688, 0.5, 0.4688, 0.5, 0.4688, 0.7186, 0.4375, 0.7186, 0.4375, 0.5, 0.4375, 0.5, 0.4375, 0.7186, 0.4062, 0.7186, 0.4062, 0.5, 0.4062, 0.5, 0.4062, 0.7186, 0.375, 0.7186, 0.375, 0.5, 0.375, 0.5, 0.375, 0.7186, 0.3438, 0.7186, 0.3438, 0.5, 0.3438, 0.5, 0.3438, 0.7186, 0.3125, 0.7186, 0.3125, 0.5, 0.3125, 0.5, 0.3125, 0.7186, 0.2812, 0.7186, 0.2812, 0.5, 0.2812, 0.5, 0.2812, 0.7186, 0.25, 0.7186, 0.25, 0.5, 0.25, 0.5, 0.25, 0.7186, 0.2188, 0.7186, 0.2188, 0.5, 0.2188, 0.5, 0.2188, 0.7186, 0.1875, 0.7186, 0.1875, 0.5, 0.1875, 0.5, 0.1875, 0.7186, 0.1562, 0.7186, 0.1562, 0.5, 0.1562, 0.5, 0.1562, 0.7186, 0.125, 0.7186, 0.125, 0.5, 0.125, 0.5, 0.125, 0.7186, 0.09375, 0.7186, 0.09375, 0.5, 0.09375, 0.5, 0.09375, 0.7186, 0.0625, 0.7186, 0.0625, 0.5, 0.0625, 0.5, 0.0625, 0.7186, 0.03125, 0.7186, 0.03125, 0.5, 0.9375, 0.5, 0.9375, 0.7186, 0.9062, 0.7186, 0.9062, 0.5, 0.2799, 0.3222, 0.2653, 0.3267, 0.2653, 0.3267, 0.2799, 0.3222, 0.2347, 0.1733, 0.25, 0.1718, 0.25, 0.1718, 0.2347, 0.1733, 0.3053, 0.3053, 0.2934, 0.315, 0.2934, 0.315, 0.3053, 0.3053, 0.2347, 0.3267, 0.2201, 0.3222, 0.2201, 0.3222, 0.2347, 0.3267, 0.2201, 0.1778, 0.2347, 0.1733, 0.2347, 0.1733, 0.2201, 0.1778, 0.315, 0.2934, 0.3053, 0.3053, 0.3053, 0.3053, 0.315, 0.2934, 0.2066, 0.185, 0.2201, 0.1778, 0.2201, 0.1778, 0.2066, 0.185, 0.3222, 0.2799, 0.315, 0.2934, 0.315, 0.2934, 0.3222, 0.2799, 0.2934, 0.315, 0.2799, 0.3222, 0.2799, 0.3222, 0.2934, 0.315, 0.1947, 0.1947, 0.2066, 0.185, 0.2066, 0.185, 0.1947, 0.1947, 0.3267, 0.2653, 0.3222, 0.2799, 0.3222, 0.2799, 0.3267, 0.2653, 0.185, 0.2066, 0.1947, 0.1947, 0.1947, 0.1947, 0.185, 0.2066, 0.3282, 0.25, 0.3267, 0.2653, 0.3267, 0.2653, 0.3282, 0.25, 0.1778, 0.2201, 0.185, 0.2066, 0.185, 0.2066, 0.1778, 0.2201, 0.3267, 0.2347, 0.3282, 0.25, 0.3282, 0.25, 0.3267, 0.2347, 0.1733, 0.2347, 0.1778, 0.2201, 0.1778, 0.2201, 0.1733, 0.2347, 0.3222, 0.2201, 0.3267, 0.2347, 0.3267, 0.2347, 0.3222, 0.2201, 0.1718, 0.25, 0.1733, 0.2347, 0.1733, 0.2347, 0.1718, 0.25, 0.315, 0.2066, 0.3222, 0.2201, 0.3222, 0.2201, 0.315, 0.2066, 0.1733, 0.2653, 0.1718, 0.25, 0.1718, 0.25, 0.1733, 0.2653, 0.3053, 0.1947, 0.315, 0.2066, 0.315, 0.2066, 0.3053, 0.1947, 0.1778, 0.2799, 0.1733, 0.2653, 0.1733, 0.2653, 0.1778, 0.2799, 0.2934, 0.185, 0.3053, 0.1947, 0.3053, 0.1947, 0.2934, 0.185, 0.185, 0.2934, 0.1778, 0.2799, 0.1778, 0.2799, 0.185, 0.2934, 0.2799, 0.1778, 0.2934, 0.185, 0.2934, 0.185, 0.2799, 0.1778, 0.1947, 0.3053, 0.185, 0.2934, 0.185, 0.2934, 0.1947, 0.3053, 0.2653, 0.1733, 0.2799, 0.1778, 0.2799, 0.1778, 0.2653, 0.1733, 0.2628, 0.3146, 0.25, 0.3159, 0.2372, 0.3146, 0.2248, 0.3109, 0.2134, 0.3048, 0.2034, 0.2966, 0.1952, 0.2866, 0.1891, 0.2752, 0.1854, 0.2628, 0.1841, 0.25, 0.1854, 0.2372, 0.1891, 0.2248, 0.1952, 0.2134, 0.2034, 0.2034, 0.2134, 0.1952, 0.2248, 0.1891, 0.2372, 0.1854, 0.25, 0.1841, 0.2628, 0.1854, 0.2752, 0.1891, 0.2866, 0.1952, 0.2966, 0.2034, 0.3048, 0.2134, 0.3109, 0.2248, 0.3146, 0.2372, 0.3159, 0.25, 0.3146, 0.2628, 0.3109, 0.2752, 0.3048, 0.2866, 0.2966, 0.2966, 0.2866, 0.3048, 0.2752, 0.3109, 0.2066, 0.315, 0.1947, 0.3053, 0.1947, 0.3053, 0.2066, 0.315, 0.25, 0.1718, 0.2653, 0.1733, 0.2653, 0.1733, 0.25, 0.1718, 0.25, 0.3282, 0.2347, 0.3267, 0.2347, 0.3267, 0.25, 0.3282, 0.2653, 0.3267, 0.25, 0.3282, 0.25, 0.3282, 0.2652, 0.3266, 0.2652, 0.3266, 0.25, 0.3282, 0.25, 0.3208, 0.2638, 0.3195, 0.2799, 0.3222, 0.2653, 0.3267, 0.2652, 0.3266, 0.2799, 0.3222, 0.2799, 0.3222, 0.2652, 0.3266, 0.2638, 0.3195, 0.2771, 0.3154, 0.2934, 0.315, 0.2799, 0.3222, 0.2799, 0.3222, 0.2934, 0.315, 0.2934, 0.315, 0.2799, 0.3222, 0.2771, 0.3154, 0.2893, 0.3089, 0.3053, 0.3053, 0.2934, 0.315, 0.2934, 0.315, 0.3053, 0.3053, 0.3053, 0.3053, 0.2934, 0.315, 0.2893, 0.3089, 0.3001, 0.3001, 0.315, 0.2934, 0.3053, 0.3053, 0.3053, 0.3053, 0.315, 0.2934, 0.315, 0.2934, 0.3053, 0.3053, 0.3001, 0.3001, 0.3089, 0.2893, 0.3222, 0.2799, 0.315, 0.2934, 0.315, 0.2934, 0.3222, 0.2799, 0.3222, 0.2799, 0.315, 0.2934, 0.3089, 0.2893, 0.3154, 0.2771, 0.3267, 0.2653, 0.3222, 0.2799, 0.3222, 0.2799, 0.3266, 0.2652, 0.3266, 0.2652, 0.3222, 0.2799, 0.3154, 0.2771, 0.3195, 0.2638, 0.3282, 0.25, 0.3267, 0.2653, 0.3266, 0.2652, 0.3282, 0.25, 0.3282, 0.25, 0.3266, 0.2652, 0.3195, 0.2638, 0.3208, 0.25, 0.3267, 0.2347, 0.3282, 0.25, 0.3282, 0.25, 0.3266, 0.2348, 0.3266, 0.2348, 0.3282, 0.25, 0.3208, 0.25, 0.3195, 0.2362, 0.3222, 0.2201, 0.3267, 0.2347, 0.3266, 0.2348, 0.3222, 0.2201, 0.3222, 0.2201, 0.3266, 0.2348, 0.3195, 0.2362, 0.3154, 0.2229, 0.315, 0.2066, 0.3222, 0.2201, 0.3222, 0.2201, 0.315, 0.2066, 0.315, 0.2066, 0.3222, 0.2201, 0.3154, 0.2229, 0.3089, 0.2107, 0.3053, 0.1947, 0.315, 0.2066, 0.315, 0.2066, 0.3053, 0.1947, 0.3053, 0.1947, 0.315, 0.2066, 0.3089, 0.2107, 0.3001, 0.1999, 0.2934, 0.185, 0.3053, 0.1947, 0.3053, 0.1947, 0.2934, 0.185, 0.2934, 0.185, 0.3053, 0.1947, 0.3001, 0.1999, 0.2893, 0.1911, 0.2799, 0.1778, 0.2934, 0.185, 0.2934, 0.185, 0.2799, 0.1778, 0.2799, 0.1778, 0.2934, 0.185, 0.2893, 0.1911, 0.2771, 0.1846, 0.2653, 0.1733, 0.2799, 0.1778, 0.2799, 0.1778, 0.2652, 0.1734, 0.2652, 0.1734, 0.2799, 0.1778, 0.2771, 0.1846, 0.2638, 0.1805, 0.25, 0.1718, 0.2653, 0.1733, 0.2652, 0.1734, 0.25, 0.1718, 0.25, 0.1718, 0.2652, 0.1734, 0.2638, 0.1805, 0.25, 0.1792, 0.2347, 0.1733, 0.25, 0.1718, 0.25, 0.1718, 0.2348, 0.1734, 0.2348, 0.1734, 0.25, 0.1718, 0.25, 0.1792, 0.2362, 0.1805, 0.2201, 0.1778, 0.2347, 0.1733, 0.2348, 0.1734, 0.2201, 0.1778, 0.2201, 0.1778, 0.2348, 0.1734, 0.2362, 0.1805, 0.2229, 0.1846, 0.2066, 0.185, 0.2201, 0.1778, 0.2201, 0.1778, 0.2066, 0.185, 0.2066, 0.185, 0.2201, 0.1778, 0.2229, 0.1846, 0.2107, 0.1911, 0.1947, 0.1947, 0.2066, 0.185, 0.2066, 0.185, 0.1947, 0.1947, 0.1947, 0.1947, 0.2066, 0.185, 0.2107, 0.1911, 0.1999, 0.1999, 0.185, 0.2066, 0.1947, 0.1947, 0.1947, 0.1947, 0.185, 0.2066, 0.185, 0.2066, 0.1947, 0.1947, 0.1999, 0.1999, 0.1911, 0.2107, 0.1778, 0.2201, 0.185, 0.2066, 0.185, 0.2066, 0.1778, 0.2201, 0.1778, 0.2201, 0.185, 0.2066, 0.1911, 0.2107, 0.1846, 0.2229, 0.1733, 0.2347, 0.1778, 0.2201, 0.1778, 0.2201, 0.1734, 0.2348, 0.1734, 0.2348, 0.1778, 0.2201, 0.1846, 0.2229, 0.1805, 0.2362, 0.1718, 0.25, 0.1733, 0.2347, 0.1734, 0.2348, 0.1718, 0.25, 0.1718, 0.25, 0.1734, 0.2348, 0.1805, 0.2362, 0.1792, 0.25, 0.1733, 0.2653, 0.1718, 0.25, 0.1718, 0.25, 0.1734, 0.2652, 0.1734, 0.2652, 0.1718, 0.25, 0.1792, 0.25, 0.1805, 0.2638, 0.1778, 0.2799, 0.1733, 0.2653, 0.1734, 0.2652, 0.1778, 0.2799, 0.1778, 0.2799, 0.1734, 0.2652, 0.1805, 0.2638, 0.1846, 0.2771, 0.185, 0.2934, 0.1778, 0.2799, 0.1778, 0.2799, 0.185, 0.2934, 0.185, 0.2934, 0.1778, 0.2799, 0.1846, 0.2771, 0.1911, 0.2893, 0.1947, 0.3053, 0.185, 0.2934, 0.185, 0.2934, 0.1947, 0.3053, 0.1947, 0.3053, 0.185, 0.2934, 0.1911, 0.2893, 0.1999, 0.3001, 0.2066, 0.315, 0.1947, 0.3053, 0.1947, 0.3053, 0.2066, 0.315, 0.2066, 0.315, 0.1947, 0.3053, 0.1999, 0.3001, 0.2107, 0.3089, 0.2201, 0.3222, 0.2066, 0.315, 0.2066, 0.315, 0.2201, 0.3222, 0.2201, 0.3222, 0.2066, 0.315, 0.2107, 0.3089, 0.2229, 0.3154, 0.2347, 0.3267, 0.2201, 0.3222, 0.2201, 0.3222, 0.2348, 0.3266, 0.2348, 0.3266, 0.2201, 0.3222, 0.2229, 0.3154, 0.2362, 0.3195, 0.25, 0.3282, 0.2347, 0.3267, 0.2348, 0.3266, 0.25, 0.3282, 0.25, 0.3282, 0.2348, 0.3266, 0.2362, 0.3195, 0.25, 0.3208, 0.2653, 0.3267, 0.25, 0.3282, 0.25, 0.3282, 0.2653, 0.3267, 0.9688, 0.7186, 1.0, 0.7186, 0.9994, 1.0, 0.9694, 1.0, 0.2959, 0.4855, 0.251, 0.4899, 0.25, 0.4747, 0.2938, 0.4704, 0.9375, 0.7186, 0.9688, 0.7186, 0.9681, 1.0, 0.9381, 1.0, 0.3409, 0.472, 0.2978, 0.4851, 0.2938, 0.4704, 0.336, 0.4576, 0.9062, 0.7186, 0.9375, 0.7186, 0.9369, 1.0, 0.9069, 1.0, 0.3825, 0.45, 0.3427, 0.4713, 0.336, 0.4576, 0.3748, 0.4368, 0.875, 0.7186, 0.9062, 0.7186, 0.9056, 1.0, 0.8756, 1.0, 0.419, 0.4203, 0.3841, 0.4489, 0.3748, 0.4368, 0.4089, 0.4089, 0.8438, 0.7186, 0.875, 0.7186, 0.8744, 1.0, 0.8444, 1.0, 0.4489, 0.3841, 0.4203, 0.419, 0.4089, 0.4089, 0.4368, 0.3748, 0.8125, 0.7186, 0.8438, 0.7186, 0.8431, 1.0, 0.8131, 1.0, 0.4713, 0.3427, 0.45, 0.3825, 0.4368, 0.3748, 0.4576, 0.336, 0.7812, 0.7186, 0.8125, 0.7186, 0.8119, 1.0, 0.7819, 1.0, 0.4851, 0.2978, 0.472, 0.3409, 0.4576, 0.336, 0.4704, 0.2938, 0.75, 0.7186, 0.7812, 0.7186, 0.7806, 1.0, 0.7506, 1.0, 0.4899, 0.251, 0.4855, 0.2959, 0.4704, 0.2938, 0.4747, 0.25, 0.7188, 0.7186, 0.75, 0.7186, 0.7494, 1.0, 0.7194, 1.0, 0.4855, 0.2041, 0.4899, 0.249, 0.4747, 0.25, 0.4704, 0.2062, 0.6875, 0.7186, 0.7188, 0.7186, 0.7181, 1.0, 0.6881, 1.0, 0.472, 0.1591, 0.4851, 0.2022, 0.4704, 0.2062, 0.4576, 0.164, 0.6562, 0.7186, 0.6875, 0.7186, 0.6869, 1.0, 0.6569, 1.0, 0.45, 0.1175, 0.4713, 0.1573, 0.4576, 0.164, 0.4368, 0.1252, 0.625, 0.7186, 0.6562, 0.7186, 0.6556, 1.0, 0.6256, 1.0, 0.4203, 0.08105, 0.4489, 0.1159, 0.4368, 0.1252, 0.4089, 0.09112, 0.5938, 0.7186, 0.625, 0.7186, 0.6244, 1.0, 0.5944, 1.0, 0.3841, 0.05106, 0.419, 0.07968, 0.4089, 0.09112, 0.3748, 0.06317, 0.5625, 0.7186, 0.5938, 0.7186, 0.5931, 1.0, 0.5631, 1.0, 0.3427, 0.02873, 0.3825, 0.04999, 0.3748, 0.06317, 0.336, 0.04241, 0.5312, 0.7186, 0.5625, 0.7186, 0.5619, 1.0, 0.5319, 1.0, 0.2978, 0.01489, 0.3409, 0.02799, 0.336, 0.04241, 0.2938, 0.02962, 0.5, 0.7186, 0.5312, 0.7186, 0.5306, 1.0, 0.5006, 1.0, 0.251, 0.0101, 0.2959, 0.01452, 0.2938, 0.02962, 0.25, 0.0253, 0.4688, 0.7186, 0.5, 0.7186, 0.4994, 1.0, 0.4694, 1.0, 0.2041, 0.01452, 0.249, 0.0101, 0.25, 0.0253, 0.2062, 0.02962, 0.4375, 0.7186, 0.4688, 0.7186, 0.4681, 1.0, 0.4381, 1.0, 0.1591, 0.02799, 0.2022, 0.01489, 0.2062, 0.02962, 0.164, 0.04241, 0.4062, 0.7186, 0.4375, 0.7186, 0.4369, 1.0, 0.4069, 1.0, 0.1175, 0.04999, 0.1573, 0.02873, 0.164, 0.04241, 0.1252, 0.06317, 0.375, 0.7186, 0.4062, 0.7186, 0.4056, 1.0, 0.3756, 1.0, 0.08105, 0.07968, 0.1159, 0.05106, 0.1252, 0.06317, 0.09112, 0.09112, 0.3438, 0.7186, 0.375, 0.7186, 0.3744, 1.0, 0.3444, 1.0, 0.05106, 0.1159, 0.07968, 0.08105, 0.09112, 0.09112, 0.06317, 0.1252, 0.3125, 0.7186, 0.3438, 0.7186, 0.3431, 1.0, 0.3131, 1.0, 0.02873, 0.1573, 0.04999, 0.1175, 0.06317, 0.1252, 0.04241, 0.164, 0.2812, 0.7186, 0.3125, 0.7186, 0.3119, 1.0, 0.2819, 1.0, 0.01489, 0.2022, 0.02799, 0.1591, 0.04241, 0.164, 0.02962, 0.2062, 0.25, 0.7186, 0.2812, 0.7186, 0.2806, 1.0, 0.2506, 1.0, 0.0101, 0.249, 0.01452, 0.2041, 0.02962, 0.2062, 0.0253, 0.25, 0.2188, 0.7186, 0.25, 0.7186, 0.2494, 1.0, 0.2194, 1.0, 0.01452, 0.2959, 0.0101, 0.251, 0.0253, 0.25, 0.02962, 0.2938, 0.1875, 0.7186, 0.2188, 0.7186, 0.2181, 1.0, 0.1881, 1.0, 0.02799, 0.3409, 0.01489, 0.2978, 0.02962, 0.2938, 0.04241, 0.336, 0.1562, 0.7186, 0.1875, 0.7186, 0.1869, 1.0, 0.1569, 1.0, 0.04999, 0.3825, 0.02873, 0.3427, 0.04241, 0.336, 0.06317, 0.3748, 0.125, 0.7186, 0.1562, 0.7186, 0.1556, 1.0, 0.1256, 1.0, 0.07968, 0.419, 0.05106, 0.3841, 0.06317, 0.3748, 0.09112, 0.4089, 0.09375, 0.7186, 0.125, 0.7186, 0.1244, 1.0, 0.0944, 1.0, 0.1159, 0.4489, 0.08105, 0.4203, 0.09112, 0.4089, 0.1252, 0.4368, 0.0625, 0.7186, 0.09375, 0.7186, 0.0931, 1.0, 0.06315, 1.0, 0.1573, 0.4713, 0.1175, 0.45, 0.1252, 0.4368, 0.164, 0.4576, 0.03125, 0.7186, 0.0625, 0.7186, 0.06185, 1.0, 0.0319, 1.0, 0.2022, 0.4851, 0.1591, 0.472, 0.164, 0.4576, 0.2062, 0.4704, 0.0, 0.7186, 0.03125, 0.7186, 0.0306, 1.0, 0.0006464, 1.0, 0.249, 0.4899, 0.2041, 0.4855, 0.2062, 0.4704, 0.25, 0.4747, 0.25, 0.4696, 0.2928, 0.4654, 0.2938, 0.4704, 0.25, 0.4747, 0.25, 0.3159, 0.2628, 0.3146, 0.2638, 0.3195, 0.25, 0.3208, 0.2628, 0.3146, 0.2752, 0.3109, 0.2771, 0.3154, 0.2638, 0.3195, 0.2752, 0.3109, 0.2866, 0.3048, 0.2893, 0.3089, 0.2771, 0.3154, 0.2866, 0.3048, 0.2966, 0.2966, 0.3001, 0.3001, 0.2893, 0.3089, 0.2966, 0.2966, 0.3048, 0.2866, 0.3089, 0.2893, 0.3001, 0.3001, 0.3048, 0.2866, 0.3109, 0.2752, 0.3154, 0.2771, 0.3089, 0.2893, 0.3109, 0.2752, 0.3146, 0.2628, 0.3195, 0.2638, 0.3154, 0.2771, 0.3146, 0.2628, 0.3159, 0.25, 0.3208, 0.25, 0.3195, 0.2638, 0.3159, 0.25, 0.3146, 0.2372, 0.3195, 0.2362, 0.3208, 0.25, 0.3146, 0.2372, 0.3109, 0.2248, 0.3154, 0.2229, 0.3195, 0.2362, 0.3109, 0.2248, 0.3048, 0.2134, 0.3089, 0.2107, 0.3154, 0.2229, 0.3048, 0.2134, 0.2966, 0.2034, 0.3001, 0.1999, 0.3089, 0.2107, 0.2966, 0.2034, 0.2866, 0.1952, 0.2893, 0.1911, 0.3001, 0.1999, 0.2866, 0.1952, 0.2752, 0.1891, 0.2771, 0.1846, 0.2893, 0.1911, 0.2752, 0.1891, 0.2628, 0.1854, 0.2638, 0.1805, 0.2771, 0.1846, 0.2628, 0.1854, 0.25, 0.1841, 0.25, 0.1792, 0.2638, 0.1805, 0.25, 0.1841, 0.2372, 0.1854, 0.2362, 0.1805, 0.25, 0.1792, 0.2372, 0.1854, 0.2248, 0.1891, 0.2229, 0.1846, 0.2362, 0.1805, 0.2248, 0.1891, 0.2134, 0.1952, 0.2107, 0.1911, 0.2229, 0.1846, 0.2134, 0.1952, 0.2034, 0.2034, 0.1999, 0.1999, 0.2107, 0.1911, 0.2034, 0.2034, 0.1952, 0.2134, 0.1911, 0.2107, 0.1999, 0.1999, 0.1952, 0.2134, 0.1891, 0.2248, 0.1846, 0.2229, 0.1911, 0.2107, 0.1891, 0.2248, 0.1854, 0.2372, 0.1805, 0.2362, 0.1846, 0.2229, 0.1854, 0.2372, 0.1841, 0.25, 0.1792, 0.25, 0.1805, 0.2362, 0.1841, 0.25, 0.1854, 0.2628, 0.1805, 0.2638, 0.1792, 0.25, 0.1854, 0.2628, 0.1891, 0.2752, 0.1846, 0.2771, 0.1805, 0.2638, 0.1891, 0.2752, 0.1952, 0.2866, 0.1911, 0.2893, 0.1846, 0.2771, 0.1952, 0.2866, 0.2034, 0.2966, 0.1999, 0.3001, 0.1911, 0.2893, 0.2034, 0.2966, 0.2134, 0.3048, 0.2107, 0.3089, 0.1999, 0.3001, 0.2134, 0.3048, 0.2248, 0.3109, 0.2229, 0.3154, 0.2107, 0.3089, 0.2248, 0.3109, 0.2372, 0.3146, 0.2362, 0.3195, 0.2229, 0.3154, 0.2372, 0.3146, 0.25, 0.3159, 0.25, 0.3208, 0.2362, 0.3195, 0.25, 0.3404, 0.2676, 0.3387, 0.2795, 0.3985, 0.25, 0.4014, 0.2324, 0.3387, 0.25, 0.3404, 0.25, 0.4014, 0.2205, 0.3985, 0.2154, 0.3335, 0.2324, 0.3387, 0.2205, 0.3985, 0.192, 0.3899, 0.1998, 0.3252, 0.2154, 0.3335, 0.192, 0.3899, 0.1659, 0.3759, 0.1861, 0.3139, 0.1998, 0.3252, 0.1659, 0.3759, 0.1429, 0.3571, 0.1748, 0.3002, 0.1861, 0.3139, 0.1429, 0.3571, 0.1241, 0.3341, 0.1665, 0.2846, 0.1748, 0.3002, 0.1241, 0.3341, 0.1101, 0.308, 0.1613, 0.2676, 0.1665, 0.2846, 0.1101, 0.308, 0.1015, 0.2795, 0.1596, 0.25, 0.1613, 0.2676, 0.1015, 0.2795, 0.09855, 0.25, 0.1613, 0.2324, 0.1596, 0.25, 0.09855, 0.25, 0.1015, 0.2205, 0.1665, 0.2154, 0.1613, 0.2324, 0.1015, 0.2205, 0.1101, 0.192, 0.1748, 0.1998, 0.1665, 0.2154, 0.1101, 0.192, 0.1241, 0.1659, 0.1861, 0.1861, 0.1748, 0.1998, 0.1241, 0.1659, 0.1429, 0.1429, 0.1998, 0.1748, 0.1861, 0.1861, 0.1429, 0.1429, 0.1659, 0.1241, 0.2154, 0.1665, 0.1998, 0.1748, 0.1659, 0.1241, 0.192, 0.1101, 0.2324, 0.1613, 0.2154, 0.1665, 0.192, 0.1101, 0.2205, 0.1015, 0.25, 0.1596, 0.2324, 0.1613, 0.2205, 0.1015, 0.25, 0.09855, 0.2676, 0.1613, 0.25, 0.1596, 0.25, 0.09855, 0.2795, 0.1015, 0.2846, 0.1665, 0.2676, 0.1613, 0.2795, 0.1015, 0.308, 0.1101, 0.3002, 0.1748, 0.2846, 0.1665, 0.308, 0.1101, 0.3341, 0.1241, 0.3139, 0.1861, 0.3002, 0.1748, 0.3341, 0.1241, 0.3571, 0.1429, 0.3252, 0.1998, 0.3139, 0.1861, 0.3571, 0.1429, 0.3759, 0.1659, 0.3335, 0.2154, 0.3252, 0.1998, 0.3759, 0.1659, 0.3899, 0.192, 0.3387, 0.2324, 0.3335, 0.2154, 0.3899, 0.192, 0.3985, 0.2205, 0.3404, 0.25, 0.3387, 0.2324, 0.3985, 0.2205, 0.4014, 0.25, 0.3387, 0.2676, 0.3404, 0.25, 0.4014, 0.25, 0.3985, 0.2795, 0.3335, 0.2846, 0.3387, 0.2676, 0.3985, 0.2795, 0.3899, 0.308, 0.3252, 0.3002, 0.3335, 0.2846, 0.3899, 0.308, 0.3759, 0.3341, 0.3139, 0.3139, 0.3252, 0.3002, 0.3759, 0.3341, 0.3571, 0.3571, 0.3002, 0.3252, 0.3139, 0.3139, 0.3571, 0.3571, 0.3341, 0.3759, 0.2846, 0.3335, 0.3002, 0.3252, 0.3341, 0.3759, 0.308, 0.3899, 0.2676, 0.3387, 0.2846, 0.3335, 0.308, 0.3899, 0.2795, 0.3985, 0.25, 0.4014, 0.2795, 0.3985, 0.2813, 0.4076, 0.25, 0.4107, 0.2205, 0.3985, 0.25, 0.4014, 0.25, 0.4107, 0.2187, 0.4076, 0.192, 0.3899, 0.2205, 0.3985, 0.2187, 0.4076, 0.1885, 0.3984, 0.1659, 0.3759, 0.192, 0.3899, 0.1885, 0.3984, 0.1607, 0.3836, 0.1429, 0.3571, 0.1659, 0.3759, 0.1607, 0.3836, 0.1364, 0.3636, 0.1241, 0.3341, 0.1429, 0.3571, 0.1364, 0.3636, 0.1164, 0.3393, 0.1101, 0.308, 0.1241, 0.3341, 0.1164, 0.3393, 0.1016, 0.3115, 0.1015, 0.2795, 0.1101, 0.308, 0.1016, 0.3115, 0.09243, 0.2813, 0.09855, 0.25, 0.1015, 0.2795, 0.09243, 0.2813, 0.08934, 0.25, 0.1015, 0.2205, 0.09855, 0.25, 0.08934, 0.25, 0.09243, 0.2187, 0.1101, 0.192, 0.1015, 0.2205, 0.09243, 0.2187, 0.1016, 0.1885, 0.1241, 0.1659, 0.1101, 0.192, 0.1016, 0.1885, 0.1164, 0.1607, 0.1429, 0.1429, 0.1241, 0.1659, 0.1164, 0.1607, 0.1364, 0.1364, 0.1659, 0.1241, 0.1429, 0.1429, 0.1364, 0.1364, 0.1607, 0.1164, 0.192, 0.1101, 0.1659, 0.1241, 0.1607, 0.1164, 0.1885, 0.1016, 0.2205, 0.1015, 0.192, 0.1101, 0.1885, 0.1016, 0.2187, 0.09243, 0.25, 0.09855, 0.2205, 0.1015, 0.2187, 0.09243, 0.25, 0.08934, 0.2795, 0.1015, 0.25, 0.09855, 0.25, 0.08934, 0.2813, 0.09243, 0.308, 0.1101, 0.2795, 0.1015, 0.2813, 0.09243, 0.3115, 0.1016, 0.3341, 0.1241, 0.308, 0.1101, 0.3115, 0.1016, 0.3393, 0.1164, 0.3571, 0.1429, 0.3341, 0.1241, 0.3393, 0.1164, 0.3636, 0.1364, 0.3759, 0.1659, 0.3571, 0.1429, 0.3636, 0.1364, 0.3836, 0.1607, 0.3899, 0.192, 0.3759, 0.1659, 0.3836, 0.1607, 0.3984, 0.1885, 0.3985, 0.2205, 0.3899, 0.192, 0.3984, 0.1885, 0.4076, 0.2187, 0.4014, 0.25, 0.3985, 0.2205, 0.4076, 0.2187, 0.4107, 0.25, 0.3985, 0.2795, 0.4014, 0.25, 0.4107, 0.25, 0.4076, 0.2813, 0.3899, 0.308, 0.3985, 0.2795, 0.4076, 0.2813, 0.3984, 0.3115, 0.3759, 0.3341, 0.3899, 0.308, 0.3984, 0.3115, 0.3836, 0.3393, 0.3571, 0.3571, 0.3759, 0.3341, 0.3836, 0.3393, 0.3636, 0.3636, 0.3341, 0.3759, 0.3571, 0.3571, 0.3636, 0.3636, 0.3393, 0.3836, 0.308, 0.3899, 0.3341, 0.3759, 0.3393, 0.3836, 0.3115, 0.3984, 0.2795, 0.3985, 0.308, 0.3899, 0.3115, 0.3984, 0.2813, 0.4076, 0.2653, 0.3267, 0.2799, 0.3222, 0.2846, 0.3335, 0.2676, 0.3387, 0.2799, 0.3222, 0.2934, 0.315, 0.3002, 0.3252, 0.2846, 0.3335, 0.2934, 0.315, 0.3053, 0.3053, 0.3139, 0.3139, 0.3002, 0.3252, 0.3053, 0.3053, 0.315, 0.2934, 0.3252, 0.3002, 0.3139, 0.3139, 0.315, 0.2934, 0.3222, 0.2799, 0.3335, 0.2846, 0.3252, 0.3002, 0.3222, 0.2799, 0.3267, 0.2653, 0.3387, 0.2676, 0.3335, 0.2846, 0.3267, 0.2653, 0.3282, 0.25, 0.3404, 0.25, 0.3387, 0.2676, 0.3282, 0.25, 0.3267, 0.2347, 0.3387, 0.2324, 0.3404, 0.25, 0.3267, 0.2347, 0.3222, 0.2201, 0.3335, 0.2154, 0.3387, 0.2324, 0.3222, 0.2201, 0.315, 0.2066, 0.3252, 0.1998, 0.3335, 0.2154, 0.315, 0.2066, 0.3053, 0.1947, 0.3139, 0.1861, 0.3252, 0.1998, 0.3053, 0.1947, 0.2934, 0.185, 0.3002, 0.1748, 0.3139, 0.1861, 0.2934, 0.185, 0.2799, 0.1778, 0.2846, 0.1665, 0.3002, 0.1748, 0.2799, 0.1778, 0.2653, 0.1733, 0.2676, 0.1613, 0.2846, 0.1665, 0.2653, 0.1733, 0.25, 0.1718, 0.25, 0.1596, 0.2676, 0.1613, 0.25, 0.1718, 0.2347, 0.1733, 0.2324, 0.1613, 0.25, 0.1596, 0.2347, 0.1733, 0.2201, 0.1778, 0.2154, 0.1665, 0.2324, 0.1613, 0.2201, 0.1778, 0.2066, 0.185, 0.1998, 0.1748, 0.2154, 0.1665, 0.2066, 0.185, 0.1947, 0.1947, 0.1861, 0.1861, 0.1998, 0.1748, 0.1947, 0.1947, 0.185, 0.2066, 0.1748, 0.1998, 0.1861, 0.1861, 0.185, 0.2066, 0.1778, 0.2201, 0.1665, 0.2154, 0.1748, 0.1998, 0.1778, 0.2201, 0.1733, 0.2347, 0.1613, 0.2324, 0.1665, 0.2154, 0.1733, 0.2347, 0.1718, 0.25, 0.1596, 0.25, 0.1613, 0.2324, 0.1718, 0.25, 0.1733, 0.2653, 0.1613, 0.2676, 0.1596, 0.25, 0.1733, 0.2653, 0.1778, 0.2799, 0.1665, 0.2846, 0.1613, 0.2676, 0.1778, 0.2799, 0.185, 0.2934, 0.1748, 0.3002, 0.1665, 0.2846, 0.185, 0.2934, 0.1947, 0.3053, 0.1861, 0.3139, 0.1748, 0.3002, 0.1947, 0.3053, 0.2066, 0.315, 0.1998, 0.3252, 0.1861, 0.3139, 0.2066, 0.315, 0.2201, 0.3222, 0.2154, 0.3335, 0.1998, 0.3252, 0.2201, 0.3222, 0.2347, 0.3267, 0.2324, 0.3387, 0.2154, 0.3335, 0.2347, 0.3267, 0.25, 0.3282, 0.25, 0.3404, 0.2324, 0.3387, 0.25, 0.3282, 0.2653, 0.3267, 0.2676, 0.3387, 0.25, 0.3404, 0.25, 0.4107, 0.2813, 0.4076, 0.2928, 0.4654, 0.25, 0.4696, 0.2187, 0.4076, 0.25, 0.4107, 0.25, 0.4696, 0.2072, 0.4654, 0.1885, 0.3984, 0.2187, 0.4076, 0.2072, 0.4654, 0.166, 0.4529, 0.1607, 0.3836, 0.1885, 0.3984, 0.166, 0.4529, 0.128, 0.4326, 0.1364, 0.3636, 0.1607, 0.3836, 0.128, 0.4326, 0.09471, 0.4053, 0.1164, 0.3393, 0.1364, 0.3636, 0.09471, 0.4053, 0.0674, 0.372, 0.1016, 0.3115, 0.1164, 0.3393, 0.0674, 0.372, 0.04711, 0.334, 0.09243, 0.2813, 0.1016, 0.3115, 0.04711, 0.334, 0.03461, 0.2928, 0.08934, 0.25, 0.09243, 0.2813, 0.03461, 0.2928, 0.03039, 0.25, 0.09243, 0.2187, 0.08934, 0.25, 0.03039, 0.25, 0.03461, 0.2072, 0.1016, 0.1885, 0.09243, 0.2187, 0.03461, 0.2072, 0.04711, 0.166, 0.1164, 0.1607, 0.1016, 0.1885, 0.04711, 0.166, 0.0674, 0.128, 0.1364, 0.1364, 0.1164, 0.1607, 0.0674, 0.128, 0.09471, 0.09471, 0.1607, 0.1164, 0.1364, 0.1364, 0.09471, 0.09471, 0.128, 0.0674, 0.1885, 0.1016, 0.1607, 0.1164, 0.128, 0.0674, 0.166, 0.04711, 0.2187, 0.09243, 0.1885, 0.1016, 0.166, 0.04711, 0.2072, 0.03461, 0.25, 0.08934, 0.2187, 0.09243, 0.2072, 0.03461, 0.25, 0.03039, 0.2813, 0.09243, 0.25, 0.08934, 0.25, 0.03039, 0.2928, 0.03461, 0.3115, 0.1016, 0.2813, 0.09243, 0.2928, 0.03461, 0.334, 0.04711, 0.3393, 0.1164, 0.3115, 0.1016, 0.334, 0.04711, 0.372, 0.0674, 0.3636, 0.1364, 0.3393, 0.1164, 0.372, 0.0674, 0.4053, 0.09471, 0.3836, 0.1607, 0.3636, 0.1364, 0.4053, 0.09471, 0.4326, 0.128, 0.3984, 0.1885, 0.3836, 0.1607, 0.4326, 0.128, 0.4529, 0.166, 0.4076, 0.2187, 0.3984, 0.1885, 0.4529, 0.166, 0.4654, 0.2072, 0.4107, 0.25, 0.4076, 0.2187, 0.4654, 0.2072, 0.4696, 0.25, 0.4076, 0.2813, 0.4107, 0.25, 0.4696, 0.25, 0.4654, 0.2928, 0.3984, 0.3115, 0.4076, 0.2813, 0.4654, 0.2928, 0.4529, 0.334, 0.3836, 0.3393, 0.3984, 0.3115, 0.4529, 0.334, 0.4326, 0.372, 0.3636, 0.3636, 0.3836, 0.3393, 0.4326, 0.372, 0.4053, 0.4053, 0.3393, 0.3836, 0.3636, 0.3636, 0.4053, 0.4053, 0.372, 0.4326, 0.3115, 0.3984, 0.3393, 0.3836, 0.372, 0.4326, 0.334, 0.4529, 0.2813, 0.4076, 0.3115, 0.3984, 0.334, 0.4529, 0.2928, 0.4654, 0.7574, 0.2874, 0.75, 0.2882, 0.75, 0.49, 0.7968, 0.4854, 0.7646, 0.2853, 0.7574, 0.2874, 0.7968, 0.4854, 0.8418, 0.4717, 0.7712, 0.2817, 0.7646, 0.2853, 0.8418, 0.4717, 0.8833, 0.4496, 0.777, 0.277, 0.7712, 0.2817, 0.8833, 0.4496, 0.9197, 0.4197, 0.7817, 0.2712, 0.777, 0.277, 0.9197, 0.4197, 0.9496, 0.3833, 0.7853, 0.2646, 0.7817, 0.2712, 0.9496, 0.3833, 0.9717, 0.3418, 0.7874, 0.2574, 0.7853, 0.2646, 0.9717, 0.3418, 0.9854, 0.2968, 0.7882, 0.25, 0.7874, 0.2574, 0.9854, 0.2968, 0.99, 0.25, 0.7874, 0.2426, 0.7882, 0.25, 0.99, 0.25, 0.9854, 0.2032, 0.7853, 0.2354, 0.7874, 0.2426, 0.9854, 0.2032, 0.9717, 0.1582, 0.7817, 0.2288, 0.7853, 0.2354, 0.9717, 0.1582, 0.9496, 0.1167, 0.777, 0.223, 0.7817, 0.2288, 0.9496, 0.1167, 0.9197, 0.08029, 0.7712, 0.2183, 0.777, 0.223, 0.9197, 0.08029, 0.8833, 0.05045, 0.7646, 0.2147, 0.7712, 0.2183, 0.8833, 0.05045, 0.8418, 0.02827, 0.7574, 0.2126, 0.7646, 0.2147, 0.8418, 0.02827, 0.7968, 0.01461, 0.75, 0.2118, 0.7574, 0.2126, 0.7968, 0.01461, 0.75, 0.01, 0.7426, 0.2126, 0.75, 0.2118, 0.75, 0.01, 0.7032, 0.01461, 0.7354, 0.2147, 0.7426, 0.2126, 0.7032, 0.01461, 0.6582, 0.02827, 0.7288, 0.2183, 0.7354, 0.2147, 0.6582, 0.02827, 0.6167, 0.05045, 0.723, 0.223, 0.7288, 0.2183, 0.6167, 0.05045, 0.5803, 0.08029, 0.7183, 0.2288, 0.723, 0.223, 0.5803, 0.08029, 0.5504, 0.1167, 0.7147, 0.2354, 0.7183, 0.2288, 0.5504, 0.1167, 0.5283, 0.1582, 0.7126, 0.2426, 0.7147, 0.2354, 0.5283, 0.1582, 0.5146, 0.2032, 0.7118, 0.25, 0.7126, 0.2426, 0.5146, 0.2032, 0.51, 0.25, 0.7126, 0.2574, 0.7118, 0.25, 0.51, 0.25, 0.5146, 0.2968, 0.7147, 0.2646, 0.7126, 0.2574, 0.5146, 0.2968, 0.5283, 0.3418, 0.7183, 0.2712, 0.7147, 0.2646, 0.5283, 0.3418, 0.5504, 0.3833, 0.723, 0.277, 0.7183, 0.2712, 0.5504, 0.3833, 0.5803, 0.4197, 0.7288, 0.2817, 0.723, 0.277, 0.5803, 0.4197, 0.6167, 0.4496, 0.7354, 0.2853, 0.7288, 0.2817, 0.6167, 0.4496, 0.6582, 0.4717, 0.7426, 0.2874, 0.7354, 0.2853, 0.6582, 0.4717, 0.7032, 0.4854, 0.75, 0.2882, 0.7426, 0.2874, 0.7032, 0.4854, 0.75, 0.49])
me_cylinder.materials.append(mat_spawner)
me_cylinder.materials.append(mat_spawnerlight)
me_cylinder.update()

# ---- objects
ob_cylinder = bpy.data.objects.new('Cylinder', me_cylinder)

# ---- transforms, parenting, visibility, modifiers, constraints
ob_cylinder.location = (0.0, 0.0, 1.0)

# ---- collection membership
col_collection.objects.link(ob_cylinder)

# ---- scene / render settings (as saved in the file)
scene.frame_start = 1; scene.frame_end = 250; scene.frame_set(1)
scene.render.engine = 'BLENDER_EEVEE_NEXT'
scene.cycles.sampling_pattern = 'TABULATED_SOBOL'
scene.eevee.ray_tracing_options.trace_max_roughness = 0.0
bpy.context.view_layer.update()

# ---- added for rendering (the .blend has no active camera and no usable light): camera, sun
cam_auto = bpy.data.cameras.new('AutoCamera')
cam_auto.lens = 50.0
cam_auto.sensor_width = 36.0
cam_auto.clip_end = 1000.0
ob_auto_camera = bpy.data.objects.new('AutoCamera', cam_auto)
scene.collection.objects.link(ob_auto_camera)
ob_auto_camera.location = (2.66473, -3.19768, 1.96517)
ob_auto_camera.rotation_euler = (1.09748, -7.21219e-08, 0.694738)
scene.camera = ob_auto_camera
light_auto_sun = bpy.data.lights.new('AutoSun', 'SUN')
light_auto_sun.energy = 3.0
light_auto_sun.angle = 0.0523599
ob_auto_sun = bpy.data.objects.new('AutoSun', light_auto_sun)
scene.collection.objects.link(ob_auto_sun)
ob_auto_sun.rotation_euler = (0.872665, 0.174533, 0.523599)
bpy.context.view_layer.update()
